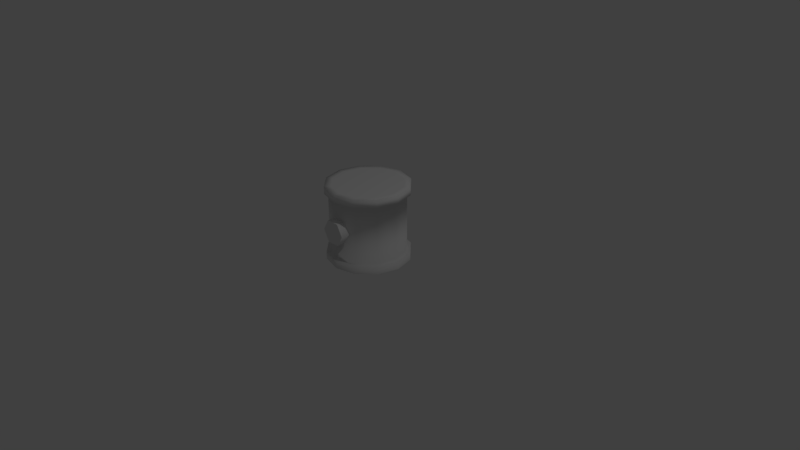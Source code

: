 # Source: tank.blend  (saved by Blender 2.79.0; exported with 4.5.12 LTS)
import bpy
from mathutils import Matrix  # noqa: F401  (used for matrix-valued properties, if any)

bpy.ops.wm.read_factory_settings(use_empty=True)
scene = bpy.context.scene
scene.name = 'Scene'

# ---- collections
col_collection_1 = bpy.data.collections.new('Collection 1'); scene.collection.children.link(col_collection_1)
col_collection_2 = bpy.data.collections.new('Collection 2'); scene.collection.children.link(col_collection_2)
col_collection_2.hide_render = True
col_collection_2.hide_viewport = True

# ---- materials (node trees are filled in below, after node groups)
mat_material_001 = bpy.data.materials.new('Material.001')
mat_material_001.alpha_threshold = 0.0
mat_material_001.use_transparent_shadow = False
mat_material_001.roughness = 0.5
mat_material_001.specular_intensity = 0.0

# ---- material node trees

# ---- world
world_world = bpy.data.worlds.new('World'); scene.world = world_world
world_world.color = (0.05088, 0.05088, 0.05088)
world_world.use_sun_shadow = False
world_world.sun_shadow_jitter_overblur = 0.0
world_world.cycles.sampling_method = 'MANUAL'

# ---- cameras
cam_camera = bpy.data.cameras.new('Camera')
cam_camera.clip_end = 100.0
cam_camera.lens = 35.0
cam_camera.sensor_width = 32.0
cam_camera.sensor_height = 18.0
cam_camera.ortho_scale = 7.314
cam_camera.dof.focus_distance = 0.0
cam_camera.dof.aperture_fstop = 128.0

# ---- lights
light_lamp = bpy.data.lights.new('Lamp', 'POINT')
light_lamp.transmission_factor = 0.0
light_lamp.cutoff_distance = 30.0
light_lamp.energy = 100.0
light_lamp.shadow_buffer_clip_start = 1.001
light_lamp.shadow_soft_size = 0.1
light_lamp.shadow_maximum_resolution = 0.006
light_lamp.use_absolute_resolution = True

# ---- meshes
me_cylinder = bpy.data.meshes.new('Cylinder')
me_cylinder.from_pydata([(-1.912e-08, 0.55, 0.0), (-1.738e-08, 0.5, 0.9), (0.275, 0.4763, 0.0), (0.25, 0.433, 0.9), (0.4763, 0.275, 0.0), (0.433, 0.25, 0.9), (0.55, -9.159e-08, 0.0), (0.5, -9.139e-08, 0.9), (0.4763, -0.275, 0.0), (0.433, -0.25, 0.9), (0.275, -0.4763, 0.0), (0.25, -0.433, 0.9), (6.392e-08, -0.55, 0.0), (5.811e-08, -0.5, 0.9), (-0.275, -0.4763, 0.0), (-0.25, -0.433, 0.9), (-0.4763, -0.275, 0.0), (-0.433, -0.25, 0.9), (-0.55, -3.233e-07, 0.0), (-0.5, -3.02e-07, 0.9), (-0.4763, 0.275, 0.0), (-0.433, 0.25, 0.9), (-0.275, 0.4763, 0.0), (-0.25, 0.433, 0.9), (-1.689e-08, 0.55, 0.9), (0.275, 0.4763, 0.9), (0.4763, 0.275, 0.9), (0.55, -8.663e-08, 0.9), (0.4763, -0.275, 0.9), (0.275, -0.4763, 0.9), (6.616e-08, -0.55, 0.9), (-0.275, -0.4763, 0.9), (-0.4763, -0.275, 0.9), (-0.55, -3.183e-07, 0.9), (-0.4763, 0.275, 0.9), (-0.275, 0.4763, 0.9), (-1.689e-08, 0.55, 1.0), (0.275, 0.4763, 1.0), (0.4763, 0.275, 1.0), (0.55, -8.663e-08, 1.0), (0.4763, -0.275, 1.0), (0.275, -0.4763, 1.0), (6.616e-08, -0.55, 1.0), (-0.275, -0.4763, 1.0), (-0.4763, -0.275, 1.0), (-0.55, -3.183e-07, 1.0), (-0.4763, 0.275, 1.0), (-0.275, 0.4763, 1.0), (0.08408, -0.4226, 0.3544), (-0.08408, -0.4226, 0.3544), (0.1682, -0.4226, 0.5), (0.08408, -0.4226, 0.6456), (0.08408, -0.581, 0.6456), (0.1682, -0.581, 0.5), (-0.08408, -0.4226, 0.6456), (-0.1682, -0.4226, 0.5), (-0.1682, -0.581, 0.5), (-0.08408, -0.581, 0.3544), (-0.04713, -0.581, 0.4184), (-0.09426, -0.581, 0.5), (-0.08408, -0.581, 0.6456), (0.08408, -0.581, 0.3544), (0.04713, -0.581, 0.5816), (0.09426, -0.581, 0.5), (-0.04713, -0.581, 0.5816), (0.04713, -0.581, 0.4184), (0.2332, 0.4039, 1.0), (-2.338e-08, 0.4664, 1.0), (0.4039, 0.2332, 1.0), (0.4664, -8.252e-08, 1.0), (0.4039, -0.2332, 1.0), (0.2332, -0.4039, 1.0), (4.705e-08, -0.4664, 1.0), (-0.2332, -0.4039, 1.0), (-0.4039, -0.2332, 1.0), (-0.4664, -2.79e-07, 1.0), (-0.4039, 0.2332, 1.0), (-0.2332, 0.4039, 1.0), (-1.912e-08, 0.55, 0.1), (0.275, 0.4763, 0.1), (0.4763, 0.275, 0.1), (0.55, -9.159e-08, 0.1), (0.4763, -0.275, 0.1), (0.275, -0.4763, 0.1), (6.392e-08, -0.55, 0.1), (-0.275, -0.4763, 0.1), (-0.4763, -0.275, 0.1), (-0.55, -3.233e-07, 0.1), (-0.4763, 0.275, 0.1), (-0.275, 0.4763, 0.1), (-1.738e-08, 0.5, 0.1), (0.25, 0.433, 0.1), (0.433, 0.25, 0.1), (0.5, -9.139e-08, 0.1), (0.433, -0.25, 0.1), (0.25, -0.433, 0.1), (5.811e-08, -0.5, 0.1), (-0.25, -0.433, 0.1), (-0.433, -0.25, 0.1), (-0.5, -3.02e-07, 0.1), (-0.433, 0.25, 0.1), (-0.25, 0.433, 0.1)], [], [(90, 1, 3, 91), (91, 3, 5, 92), (92, 5, 7, 93), (93, 7, 9, 94), (94, 9, 11, 95), (95, 11, 13, 96), (96, 13, 15, 97), (97, 15, 17, 98), (98, 17, 19, 99), (5, 3, 25, 26), (99, 19, 21, 100), (100, 21, 23, 101), (28, 27, 39, 40), (21, 19, 33, 34), (19, 17, 32, 33), (17, 15, 31, 32), (15, 13, 30, 31), (13, 11, 29, 30), (11, 9, 28, 29), (9, 7, 27, 28), (1, 23, 35, 24), (3, 1, 24, 25), (7, 5, 26, 27), (23, 21, 34, 35), (42, 41, 71, 72), (35, 34, 46, 47), (25, 24, 36, 37), (32, 31, 43, 44), (29, 28, 40, 41), (24, 35, 47, 36), (26, 25, 37, 38), (33, 32, 44, 45), (30, 29, 41, 42), (27, 26, 38, 39), (34, 33, 45, 46), (31, 30, 42, 43), (50, 51, 52, 53), (56, 57, 58, 59), (54, 55, 56, 60), (49, 48, 61, 57), (51, 54, 60, 52), (48, 50, 53, 61), (55, 49, 57, 56), (53, 52, 62, 63), (60, 56, 59, 64), (57, 61, 65, 58), (52, 60, 64, 62), (61, 53, 63, 65), (58, 65, 63, 62, 64, 59), (66, 67, 77, 76, 75, 74, 73, 72, 71, 70, 69, 68), (39, 38, 68, 69), (46, 45, 75, 76), (43, 42, 72, 73), (40, 39, 69, 70), (47, 46, 76, 77), (37, 36, 67, 66), (44, 43, 73, 74), (41, 40, 70, 71), (36, 47, 77, 67), (38, 37, 66, 68), (45, 44, 74, 75), (22, 89, 78, 0), (20, 88, 89, 22), (18, 87, 88, 20), (16, 86, 87, 18), (14, 85, 86, 16), (12, 84, 85, 14), (10, 83, 84, 12), (8, 82, 83, 10), (6, 81, 82, 8), (4, 80, 81, 6), (2, 79, 80, 4), (0, 78, 79, 2), (89, 101, 90, 78), (88, 100, 101, 89), (87, 99, 100, 88), (86, 98, 99, 87), (85, 97, 98, 86), (84, 96, 97, 85), (83, 95, 96, 84), (82, 94, 95, 83), (81, 93, 94, 82), (80, 92, 93, 81), (79, 91, 92, 80), (78, 90, 91, 79), (101, 23, 1, 90)])
me_cylinder.polygons.foreach_set('use_smooth', [True] * 86)
_k = set([(48, 49), (48, 50), (49, 55), (50, 51), (51, 54), (52, 53), (52, 60), (53, 61), (54, 55), (56, 57), (56, 60), (57, 61), (58, 59), (58, 65), (59, 64), (62, 63), (62, 64), (63, 65)])
me_cylinder.attributes.new('sharp_edge', 'BOOLEAN', 'EDGE').data.foreach_set('value', [ (min(e.vertices), max(e.vertices)) in _k for e in me_cylinder.edges])
_uv = me_cylinder.uv_layers.new(name='UVMap')
_uv.uv.foreach_set('vector', [0.1963, 0.08603, 0.8981, 0.08603, 0.8981, 0.1671, 0.1963, 0.1671, 0.1963, 0.1671, 0.8981, 0.1671, 0.8981, 0.2481, 0.1963, 0.2481, 0.1963, 0.2481, 0.8981, 0.2481, 0.8981, 0.3292, 0.1963, 0.3292, 0.1963, 0.3292, 0.8981, 0.3292, 0.8981, 0.4102, 0.1963, 0.4102, 0.1963, 0.4102, 0.8981, 0.4102, 0.8981, 0.4913, 0.1963, 0.4913, 0.197, 0.004961, 0.8987, 0.004985, 0.8987, 0.08603, 0.1969, 0.08601, 0.1969, 0.08601, 0.8987, 0.08603, 0.8987, 0.1671, 0.1969, 0.1671, 0.1969, 0.1671, 0.8987, 0.1671, 0.8986, 0.2481, 0.1969, 0.2481, 0.1969, 0.2481, 0.8986, 0.2481, 0.8986, 0.3292, 0.1968, 0.3291, 0.03166, 0.2015, 0.03166, 0.2015, 0.04473, 0.2015, 0.04473, 0.2015, 0.1968, 0.3291, 0.8986, 0.3292, 0.8986, 0.4102, 0.1968, 0.4102, 0.1968, 0.4102, 0.8986, 0.4102, 0.8986, 0.4913, 0.1968, 0.4912, 0.9271, 0.3333, 0.9271, 0.1682, 1.001, 0.1682, 1.001, 0.3333, 0.03166, 0.4189, 0.03166, 0.3362, 0.04473, 0.3362, 0.04473, 0.4189, 0.03166, 0.3362, 0.03166, 0.2015, 0.04473, 0.2015, 0.04473, 0.3362, 0.03166, 0.2015, 0.03166, 0.2015, 0.04473, 0.2015, 0.04473, 0.2015, 0.03166, 0.2015, 0.03166, 0.07858, 0.04473, 0.07858, 0.04473, 0.2015, 0.03166, 0.07858, 0.03166, 0.003871, 0.04473, 0.003871, 0.04473, 0.07858, 0.03166, 0.4939, 0.03166, 0.4189, 0.04473, 0.4189, 0.04473, 0.4939, 0.03166, 0.4189, 0.03166, 0.3362, 0.04473, 0.3362, 0.04473, 0.4189, 0.03166, 0.07858, 0.03166, 0.003871, 0.04473, 0.003871, 0.04473, 0.07858, 0.03166, 0.2015, 0.03166, 0.07858, 0.04473, 0.07858, 0.04473, 0.2015, 0.03166, 0.3362, 0.03166, 0.2015, 0.04473, 0.2015, 0.04473, 0.3362, 0.03166, 0.4939, 0.03166, 0.4189, 0.04473, 0.4189, 0.04473, 0.4939, 0.0757, 0.07858, 0.0757, 0.003871, 0.0757, 0.003871, 0.0757, 0.07858, 0.9271, 0.001498, 0.9271, 0.1657, 1.001, 0.1657, 1.001, 0.001498, 0.9271, 0.3324, 0.9271, 0.1664, 1.001, 0.1664, 1.001, 0.3324, 0.9271, 0.4984, 0.9271, 0.3331, 1.001, 0.3331, 1.001, 0.4984, 0.9271, 0.4971, 0.9271, 0.3333, 1.001, 0.3333, 1.001, 0.4971, 0.9271, 0.1664, 0.9271, 0.0003352, 1.001, 0.0003352, 1.001, 0.1664, 0.9271, 0.4984, 0.9271, 0.3324, 1.001, 0.3324, 1.001, 0.4984, 0.9271, 0.3311, 0.9271, 0.4964, 1.001, 0.4964, 1.001, 0.3311, 0.9271, 0.1666, 0.9271, 0.00122, 1.001, 0.00122, 1.001, 0.1666, 0.9271, 0.1682, 0.9271, 0.003103, 1.001, 0.003103, 1.001, 0.1682, 0.9271, 0.1657, 0.9271, 0.3311, 1.001, 0.3311, 1.001, 0.1657, 0.9271, 0.3331, 0.9271, 0.1666, 1.001, 0.1666, 1.001, 0.3331, 0.8315, 0.899, 0.9101, 0.899, 0.9101, 0.9994, 0.8315, 0.9994, 0.5928, 0.6882, 0.6761, 0.5439, 0.7127, 0.6073, 0.666, 0.6882, 0.5173, 0.899, 0.5959, 0.899, 0.5959, 0.9994, 0.5173, 0.9994, 0.6744, 0.899, 0.753, 0.899, 0.753, 0.9994, 0.6744, 0.9994, 0.9101, 0.899, 0.9886, 0.899, 0.9886, 0.9994, 0.9101, 0.9994, 0.753, 0.899, 0.8315, 0.899, 0.8315, 0.9994, 0.753, 0.9994, 0.5959, 0.899, 0.6744, 0.899, 0.6744, 0.9994, 0.5959, 0.9994, 0.9261, 0.6882, 0.8428, 0.8325, 0.8061, 0.7691, 0.8528, 0.6882, 0.6761, 0.8325, 0.5928, 0.6882, 0.666, 0.6882, 0.7127, 0.7691, 0.6761, 0.5439, 0.8428, 0.5439, 0.8061, 0.6073, 0.7127, 0.6073, 0.8428, 0.8325, 0.6761, 0.8325, 0.7127, 0.7691, 0.8061, 0.7691, 0.8428, 0.5439, 0.9261, 0.6882, 0.8528, 0.6882, 0.8061, 0.6073, 0.2436, 0.6121, 0.3758, 0.6121, 0.4419, 0.7266, 0.3758, 0.8411, 0.2436, 0.8411, 0.1775, 0.7266, 0.503, 0.4218, 0.425, 0.3768, 0.38, 0.2989, 0.38, 0.2089, 0.425, 0.1309, 0.503, 0.08593, 0.593, 0.08593, 0.6709, 0.1309, 0.7159, 0.2089, 0.7159, 0.2989, 0.6709, 0.3768, 0.593, 0.4218, 0.0757, 0.3362, 0.0757, 0.2015, 0.0757, 0.2015, 0.0757, 0.3362, 0.0757, 0.4189, 0.0757, 0.3362, 0.0757, 0.3362, 0.0757, 0.4189, 0.0757, 0.2015, 0.0757, 0.07858, 0.0757, 0.07858, 0.0757, 0.2015, 0.0757, 0.4189, 0.0757, 0.3362, 0.0757, 0.3362, 0.0757, 0.4189, 0.0757, 0.4939, 0.0757, 0.4189, 0.0757, 0.4189, 0.0757, 0.4939, 0.0757, 0.2015, 0.0757, 0.07858, 0.0757, 0.07858, 0.0757, 0.2015, 0.0757, 0.2015, 0.0757, 0.2015, 0.0757, 0.2015, 0.0757, 0.2015, 0.0757, 0.4939, 0.0757, 0.4189, 0.0757, 0.4189, 0.0757, 0.4939, 0.0757, 0.07858, 0.0757, 0.003871, 0.0757, 0.003871, 0.0757, 0.07858, 0.0757, 0.2015, 0.0757, 0.2015, 0.0757, 0.2015, 0.0757, 0.2015, 0.0757, 0.3362, 0.0757, 0.2015, 0.0757, 0.2015, 0.0757, 0.3362, 0.9271, 0.0003352, 1.001, 0.0003352, 1.001, 0.1664, 0.9271, 0.1664, 0.9271, 0.1657, 1.001, 0.1657, 1.001, 0.001498, 0.9271, 0.001498, 0.9271, 0.3311, 1.001, 0.3311, 1.001, 0.1657, 0.9271, 0.1657, 0.9271, 0.4964, 1.001, 0.4964, 1.001, 0.3311, 0.9271, 0.3311, 0.9271, 0.3331, 1.001, 0.3331, 1.001, 0.4984, 0.9271, 0.4984, 0.9271, 0.1666, 1.001, 0.1666, 1.001, 0.3331, 0.9271, 0.3331, 0.9271, 0.001221, 1.001, 0.00122, 1.001, 0.1666, 0.9271, 0.1666, 0.9271, 0.3333, 1.001, 0.3333, 1.001, 0.4971, 0.9271, 0.4971, 0.9271, 0.1682, 1.001, 0.1682, 1.001, 0.3333, 0.9271, 0.3333, 0.9271, 0.003103, 1.001, 0.003103, 1.001, 0.1682, 0.9271, 0.1682, 0.9271, 0.3324, 1.001, 0.3324, 1.001, 0.4984, 0.9271, 0.4984, 0.9271, 0.1664, 1.001, 0.1664, 1.001, 0.3324, 0.9271, 0.3324, 0.4951, 0.004985, 0.7384, 0.004985, 0.7384, 0.08603, 0.4951, 0.08603, 0.4956, 0.4102, 0.7389, 0.4102, 0.7389, 0.4912, 0.4956, 0.4912, 0.4956, 0.3291, 0.739, 0.3291, 0.7389, 0.4102, 0.4956, 0.4102, 0.4957, 0.2481, 0.739, 0.2481, 0.739, 0.3291, 0.4956, 0.3291, 0.4957, 0.167, 0.739, 0.1671, 0.739, 0.2481, 0.4957, 0.2481, 0.4957, 0.08598, 0.739, 0.08601, 0.739, 0.1671, 0.4957, 0.167, 0.4957, 0.004936, 0.7391, 0.004961, 0.739, 0.08601, 0.4957, 0.08598, 0.4951, 0.4102, 0.7384, 0.4102, 0.7384, 0.4913, 0.4951, 0.4913, 0.4951, 0.3292, 0.7384, 0.3292, 0.7384, 0.4102, 0.4951, 0.4102, 0.4951, 0.2481, 0.7384, 0.2481, 0.7384, 0.3292, 0.4951, 0.3292, 0.4951, 0.1671, 0.7384, 0.1671, 0.7384, 0.2481, 0.4951, 0.2481, 0.4951, 0.08603, 0.7384, 0.08603, 0.7384, 0.1671, 0.4951, 0.1671, 0.1963, 0.004985, 0.8981, 0.004985, 0.8981, 0.08603, 0.1963, 0.08603])
_ca = me_cylinder.color_attributes.new('Col', 'BYTE_COLOR', 'CORNER')
_ca.data.foreach_set('color', [0.0, 0.0, 0.0, 1.0, 1.0, 1.0, 1.0, 1.0, 1.0, 1.0, 1.0, 1.0, 0.0, 0.0, 0.0, 1.0, 0.0, 0.0, 0.0, 1.0, 1.0, 1.0, 1.0, 1.0, 1.0, 1.0, 1.0, 1.0, 0.0, 0.0, 0.0, 1.0, 0.0, 0.0, 0.0, 1.0, 1.0, 1.0, 1.0, 1.0, 1.0, 1.0, 1.0, 1.0, 0.0, 0.0, 0.0, 1.0, 0.0, 0.0, 0.0, 1.0, 1.0, 1.0, 1.0, 1.0, 1.0, 1.0, 1.0, 1.0, 0.0, 0.0, 0.0, 1.0, 0.0, 0.0, 0.0, 1.0, 1.0, 1.0, 1.0, 1.0, 1.0, 1.0, 1.0, 1.0, 0.0003035, 0.0003035, 0.0003035, 1.0, 0.0003035, 0.0003035, 0.0003035, 1.0, 1.0, 1.0, 1.0, 1.0, 1.0, 1.0, 1.0, 1.0, 0.0, 0.0, 0.0, 1.0, 0.0, 0.0, 0.0, 1.0, 1.0, 1.0, 1.0, 1.0, 1.0, 1.0, 1.0, 1.0, 0.0, 0.0, 0.0, 1.0, 0.0, 0.0, 0.0, 1.0, 1.0, 1.0, 1.0, 1.0, 1.0, 1.0, 1.0, 1.0, 0.0, 0.0, 0.0, 1.0, 0.0, 0.0, 0.0, 1.0, 1.0, 1.0, 1.0, 1.0, 1.0, 1.0, 1.0, 1.0, 0.0, 0.0, 0.0, 1.0, 1.0, 1.0, 1.0, 1.0, 1.0, 1.0, 1.0, 1.0, 1.0, 1.0, 1.0, 1.0, 1.0, 1.0, 1.0, 1.0, 0.0, 0.0, 0.0, 1.0, 1.0, 1.0, 1.0, 1.0, 1.0, 1.0, 1.0, 1.0, 0.0, 0.0, 0.0, 1.0, 0.0, 0.0, 0.0, 1.0, 1.0, 1.0, 1.0, 1.0, 1.0, 1.0, 1.0, 1.0, 0.0, 0.0, 0.0, 1.0, 1.0, 1.0, 1.0, 1.0, 1.0, 1.0, 1.0, 1.0, 1.0, 1.0, 1.0, 1.0, 1.0, 1.0, 1.0, 1.0, 1.0, 1.0, 1.0, 1.0, 1.0, 1.0, 1.0, 1.0, 1.0, 1.0, 1.0, 1.0, 1.0, 1.0, 1.0, 1.0, 1.0, 1.0, 1.0, 1.0, 1.0, 1.0, 1.0, 1.0, 1.0, 1.0, 1.0, 1.0, 1.0, 1.0, 1.0, 1.0, 1.0, 1.0, 1.0, 1.0, 1.0, 1.0, 1.0, 1.0, 1.0, 1.0, 1.0, 1.0, 1.0, 1.0, 1.0, 1.0, 1.0, 1.0, 1.0, 1.0, 1.0, 1.0, 1.0, 1.0, 1.0, 1.0, 1.0, 1.0, 1.0, 1.0, 1.0, 1.0, 1.0, 1.0, 1.0, 1.0, 1.0, 1.0, 1.0, 1.0, 1.0, 1.0, 1.0, 1.0, 1.0, 1.0, 1.0, 1.0, 1.0, 1.0, 1.0, 1.0, 1.0, 1.0, 1.0, 1.0, 1.0, 1.0, 1.0, 1.0, 1.0, 1.0, 1.0, 1.0, 1.0, 1.0, 1.0, 1.0, 1.0, 1.0, 1.0, 1.0, 1.0, 1.0, 1.0, 1.0, 1.0, 1.0, 1.0, 1.0, 1.0, 1.0, 1.0, 1.0, 1.0, 1.0, 1.0, 1.0, 1.0, 1.0, 1.0, 1.0, 1.0, 1.0, 1.0, 1.0, 1.0, 1.0, 1.0, 1.0, 1.0, 1.0, 1.0, 1.0, 1.0, 1.0, 1.0, 1.0, 1.0, 1.0, 1.0, 1.0, 1.0, 1.0, 1.0, 1.0, 1.0, 1.0, 1.0, 1.0, 1.0, 1.0, 1.0, 1.0, 1.0, 1.0, 1.0, 1.0, 1.0, 1.0, 1.0, 1.0, 1.0, 1.0, 1.0, 1.0, 1.0, 1.0, 1.0, 1.0, 1.0, 1.0, 1.0, 1.0, 1.0, 1.0, 1.0, 1.0, 1.0, 1.0, 1.0, 1.0, 1.0, 1.0, 1.0, 1.0, 1.0, 1.0, 1.0, 1.0, 1.0, 1.0, 1.0, 1.0, 1.0, 1.0, 1.0, 1.0, 1.0, 1.0, 1.0, 1.0, 1.0, 1.0, 1.0, 1.0, 1.0, 1.0, 1.0, 1.0, 1.0, 1.0, 1.0, 1.0, 1.0, 1.0, 1.0, 1.0, 1.0, 1.0, 1.0, 1.0, 1.0, 1.0, 1.0, 1.0, 1.0, 1.0, 1.0, 1.0, 1.0, 1.0, 1.0, 1.0, 1.0, 1.0, 1.0, 1.0, 1.0, 1.0, 1.0, 1.0, 1.0, 1.0, 1.0, 1.0, 1.0, 1.0, 1.0, 1.0, 1.0, 1.0, 1.0, 1.0, 1.0, 1.0, 1.0, 1.0, 1.0, 1.0, 1.0, 1.0, 1.0, 1.0, 1.0, 1.0, 1.0, 1.0, 1.0, 1.0, 1.0, 1.0, 1.0, 1.0, 1.0, 1.0, 1.0, 1.0, 1.0, 1.0, 1.0, 1.0, 1.0, 1.0, 1.0, 1.0, 1.0, 1.0, 1.0, 1.0, 1.0, 1.0, 1.0, 1.0, 1.0, 1.0, 1.0, 1.0, 1.0, 1.0, 1.0, 1.0, 1.0, 1.0, 1.0, 1.0, 1.0, 1.0, 1.0, 1.0, 1.0, 1.0, 1.0, 1.0, 1.0, 1.0, 1.0, 1.0, 1.0, 1.0, 1.0, 1.0, 1.0, 1.0, 1.0, 1.0, 1.0, 1.0, 1.0, 1.0, 1.0, 1.0, 1.0, 1.0, 1.0, 1.0, 1.0, 1.0, 1.0, 1.0, 1.0, 1.0, 1.0, 1.0, 1.0, 1.0, 1.0, 1.0, 1.0, 1.0, 1.0, 1.0, 1.0, 1.0, 1.0, 1.0, 1.0, 1.0, 1.0, 1.0, 1.0, 1.0, 1.0, 1.0, 1.0, 1.0, 0.0, 0.0, 0.0, 1.0, 0.0, 0.0, 0.0, 1.0, 1.0, 1.0, 1.0, 1.0, 1.0, 1.0, 1.0, 1.0, 1.0, 1.0, 1.0, 1.0, 1.0, 1.0, 1.0, 1.0, 0.0, 0.0, 0.0, 1.0, 0.0, 0.0, 0.0, 1.0, 0.0, 0.0, 0.0, 1.0, 0.0999, 0.0999, 0.0999, 1.0, 1.0, 1.0, 1.0, 1.0, 1.0, 1.0, 1.0, 1.0, 0.0, 0.0, 0.0, 1.0, 0.0003035, 0.0003035, 0.0003035, 1.0, 1.0, 1.0, 1.0, 1.0, 1.0, 1.0, 1.0, 1.0, 0.0, 0.0, 0.0, 1.0, 0.0, 0.0, 0.0, 1.0, 1.0, 1.0, 1.0, 1.0, 1.0, 1.0, 1.0, 1.0, 0.0, 0.0, 0.0, 1.0, 0.0, 0.0, 0.0, 1.0, 1.0, 1.0, 1.0, 1.0, 1.0, 1.0, 1.0, 1.0, 0.0, 0.0, 0.0, 1.0, 0.0, 0.0, 0.0, 1.0, 1.0, 1.0, 1.0, 1.0, 1.0, 1.0, 1.0, 1.0, 1.0, 1.0, 1.0, 1.0, 1.0, 1.0, 1.0, 1.0, 0.0, 0.0, 0.0, 1.0, 0.0, 0.0, 0.0, 1.0, 1.0, 1.0, 1.0, 1.0, 1.0, 1.0, 1.0, 1.0, 0.0, 0.0, 0.0, 1.0, 0.0, 0.0, 0.0, 1.0, 1.0, 1.0, 1.0, 1.0, 1.0, 1.0, 1.0, 1.0, 0.0, 0.0, 0.0, 1.0, 0.0, 0.0, 0.0, 1.0, 1.0, 1.0, 1.0, 1.0, 1.0, 1.0, 1.0, 1.0, 0.0, 0.0, 0.0, 1.0, 0.0, 0.0, 0.0, 1.0, 1.0, 1.0, 1.0, 1.0, 1.0, 1.0, 1.0, 1.0, 0.0, 0.0, 0.0, 1.0, 0.0, 0.0, 0.0, 1.0, 1.0, 1.0, 1.0, 1.0, 1.0, 1.0, 1.0, 1.0, 1.0, 1.0, 1.0, 1.0, 1.0, 1.0, 1.0, 1.0, 1.0, 1.0, 1.0, 1.0, 1.0, 1.0, 1.0, 1.0, 1.0, 1.0, 1.0, 1.0, 1.0, 1.0, 1.0, 1.0, 1.0, 1.0, 1.0, 1.0, 1.0, 1.0, 1.0, 1.0, 1.0, 1.0, 1.0, 1.0, 1.0, 1.0, 1.0, 1.0, 1.0, 1.0, 1.0, 1.0, 1.0, 1.0, 1.0, 1.0, 1.0, 1.0, 1.0, 1.0, 1.0, 1.0, 1.0, 1.0, 1.0, 1.0, 1.0, 1.0, 1.0, 1.0, 1.0, 1.0, 1.0, 1.0, 1.0, 1.0, 1.0, 1.0, 1.0, 1.0, 1.0, 1.0, 1.0, 1.0, 1.0, 1.0, 1.0, 1.0, 1.0, 1.0, 1.0, 1.0, 1.0, 1.0, 1.0, 1.0, 1.0, 1.0, 1.0, 1.0, 1.0, 1.0, 1.0, 1.0, 1.0, 1.0, 1.0, 1.0, 1.0, 1.0, 1.0, 1.0, 1.0, 1.0, 1.0, 1.0, 1.0, 1.0, 1.0, 1.0, 1.0, 1.0, 1.0, 1.0, 1.0, 1.0, 1.0, 1.0, 1.0, 1.0, 1.0, 1.0, 1.0, 1.0, 1.0, 1.0, 1.0, 1.0, 1.0, 1.0, 1.0, 1.0, 1.0, 1.0, 1.0, 1.0, 1.0, 1.0, 1.0, 1.0, 1.0, 1.0, 1.0, 1.0, 1.0, 1.0, 1.0, 1.0, 1.0, 1.0, 1.0, 1.0, 1.0, 1.0, 1.0, 1.0, 1.0, 1.0, 1.0, 1.0, 1.0, 1.0, 1.0, 1.0, 1.0, 1.0, 1.0, 1.0, 1.0, 1.0, 1.0, 1.0, 1.0, 1.0, 1.0, 1.0, 1.0, 1.0, 1.0, 1.0, 1.0, 1.0, 1.0, 1.0, 1.0, 1.0, 1.0, 1.0, 1.0, 1.0, 1.0, 1.0, 1.0, 1.0, 1.0, 1.0, 1.0, 1.0, 1.0, 1.0, 1.0, 1.0, 1.0, 1.0, 1.0, 1.0, 1.0, 1.0, 1.0, 1.0, 1.0, 1.0, 1.0, 1.0, 1.0, 1.0, 1.0, 1.0, 1.0, 1.0, 1.0, 1.0, 1.0, 1.0, 1.0, 1.0, 1.0, 1.0, 1.0, 1.0, 1.0, 1.0, 1.0, 1.0, 1.0, 1.0, 1.0, 1.0, 0.855, 0.855, 0.855, 1.0, 1.0, 1.0, 1.0, 1.0, 1.0, 1.0, 1.0, 1.0, 1.0, 1.0, 1.0, 1.0, 1.0, 1.0, 1.0, 1.0, 1.0, 1.0, 1.0, 1.0, 1.0, 1.0, 1.0, 1.0, 0.855, 0.855, 0.855, 1.0, 1.0, 1.0, 1.0, 1.0, 1.0, 1.0, 1.0, 1.0, 1.0, 1.0, 1.0, 1.0, 1.0, 1.0, 1.0, 1.0, 1.0, 1.0, 1.0, 1.0, 1.0, 1.0, 1.0, 1.0, 1.0, 1.0, 1.0, 1.0, 1.0, 1.0, 1.0, 1.0, 1.0, 1.0, 1.0, 1.0, 1.0, 1.0, 1.0, 1.0, 1.0, 1.0, 1.0, 1.0, 1.0, 1.0, 1.0, 1.0, 1.0, 1.0, 1.0, 1.0, 1.0, 1.0, 1.0, 1.0, 1.0, 1.0, 1.0, 1.0, 1.0, 1.0, 1.0, 1.0, 1.0, 1.0, 1.0, 1.0, 1.0, 1.0, 1.0, 1.0, 1.0, 1.0, 1.0, 1.0, 1.0, 1.0, 1.0, 1.0, 1.0, 1.0, 1.0, 1.0, 1.0, 1.0, 1.0, 1.0, 1.0, 1.0, 1.0, 1.0, 1.0, 1.0, 1.0, 1.0, 0.9911, 0.9911, 0.9911, 1.0, 1.0, 1.0, 1.0, 1.0, 1.0, 1.0, 1.0, 1.0, 1.0, 1.0, 1.0, 1.0, 1.0, 1.0, 1.0, 1.0, 1.0, 1.0, 1.0, 1.0, 1.0, 1.0, 1.0, 1.0, 0.9911, 0.9911, 0.9911, 1.0, 1.0, 1.0, 1.0, 1.0, 1.0, 1.0, 1.0, 1.0, 1.0, 1.0, 1.0, 1.0, 1.0, 1.0, 1.0, 1.0, 1.0, 1.0, 1.0, 1.0, 1.0, 1.0, 1.0, 1.0, 1.0, 1.0, 1.0, 1.0, 1.0, 1.0, 1.0, 1.0, 1.0, 1.0, 1.0, 1.0, 0.0, 0.0, 0.0, 1.0, 0.0, 0.0, 0.0, 1.0, 1.0, 1.0, 1.0, 1.0, 1.0, 1.0, 1.0, 1.0, 0.0, 0.0, 0.0, 1.0, 0.0, 0.0, 0.0, 1.0, 1.0, 1.0, 1.0, 1.0, 1.0, 1.0, 1.0, 1.0, 0.0003035, 0.0003035, 0.0003035, 1.0, 0.0, 0.0, 0.0, 1.0, 1.0, 1.0, 1.0, 1.0, 1.0, 1.0, 1.0, 1.0, 0.0, 0.0, 0.0, 1.0, 0.0003035, 0.0003035, 0.0003035, 1.0, 1.0, 1.0, 1.0, 1.0, 1.0, 1.0, 1.0, 1.0, 0.0, 0.0, 0.0, 1.0, 0.0, 0.0, 0.0, 1.0, 1.0, 1.0, 1.0, 1.0, 1.0, 1.0, 1.0, 1.0, 0.0, 0.0, 0.0, 1.0, 0.0, 0.0, 0.0, 1.0, 1.0, 1.0, 1.0, 1.0, 1.0, 1.0, 1.0, 1.0, 0.0, 0.0, 0.0, 1.0, 0.0, 0.0, 0.0, 1.0, 1.0, 1.0, 1.0, 1.0, 1.0, 1.0, 1.0, 1.0, 0.0, 0.0, 0.0, 1.0, 0.0, 0.0, 0.0, 1.0, 1.0, 1.0, 1.0, 1.0, 1.0, 1.0, 1.0, 1.0, 0.0, 0.0, 0.0, 1.0, 0.0, 0.0, 0.0, 1.0, 1.0, 1.0, 1.0, 1.0, 1.0, 1.0, 1.0, 1.0, 0.0, 0.0, 0.0, 1.0, 0.0, 0.0, 0.0, 1.0, 1.0, 1.0, 1.0, 1.0, 1.0, 1.0, 1.0, 1.0, 0.0, 0.0, 0.0, 1.0, 0.0, 0.0, 0.0, 1.0, 1.0, 1.0, 1.0, 1.0, 1.0, 1.0, 1.0, 1.0, 0.0, 0.0, 0.0, 1.0, 0.0, 0.0, 0.0, 1.0, 1.0, 1.0, 1.0, 1.0, 0.0, 0.0, 0.0, 1.0, 1.0, 1.0, 1.0, 1.0, 1.0, 1.0, 1.0, 1.0, 0.0, 0.0, 0.0, 1.0])
me_cylinder.materials.append(mat_material_001)
me_cylinder.use_remesh_preserve_volume = False
me_cylinder.use_remesh_preserve_attributes = False
me_cylinder.use_mirror_vertex_groups = False
me_cylinder.use_paint_bone_selection = False
me_cylinder.use_paint_mask = True
me_cylinder.update()
me_cylinder.normals_split_custom_set([tuple(v) for v in zip(*[iter([-6.263e-08, 0.6377, 0.7703, -8.768e-08, 0.6377, -0.7703, 0.3189, 0.5523, -0.7703, 0.3189, 0.5523, 0.7703, 0.3189, 0.5523, 0.7703, 0.3189, 0.5523, -0.7703, 0.5523, 0.3189, -0.7703, 0.5523, 0.3189, 0.7703, 0.5523, 0.3189, 0.7703, 0.5523, 0.3189, -0.7703, 0.6377, -5.01e-08, -0.7703, 0.6377, -5.01e-08, 0.7703, 0.6377, -5.01e-08, 0.7703, 0.6377, -5.01e-08, -0.7703, 0.5523, -0.3189, -0.7703, 0.5523, -0.3189, 0.7703, 0.5523, -0.3189, 0.7703, 0.5523, -0.3189, -0.7703, 0.3189, -0.5523, -0.7703, 0.3189, -0.5523, 0.7703, 0.3189, -0.5523, 0.7703, 0.3189, -0.5523, -0.7703, 6.889e-08, -0.6377, -0.7703, 5.523e-08, -0.6377, 0.7703, 5.523e-08, -0.6377, 0.7703, 6.889e-08, -0.6377, -0.7703, -0.3189, -0.5523, -0.7703, -0.3189, -0.5523, 0.7703, -0.3189, -0.5523, 0.7703, -0.3189, -0.5523, -0.7703, -0.5523, -0.3189, -0.7703, -0.5523, -0.3189, 0.7703, -0.5523, -0.3189, 0.7703, -0.5523, -0.3189, -0.7703, -0.6377, -2.818e-07, -0.7703, -0.6377, -2.818e-07, 0.7703, 0.5523, 0.3189, -0.7703, 0.3189, 0.5523, -0.7703, 0.3786, 0.6557, -0.6532, 0.6557, 0.3786, -0.6532, -0.6377, -2.818e-07, 0.7703, -0.6377, -2.818e-07, -0.7703, -0.5523, 0.3189, -0.7703, -0.5523, 0.3189, 0.7703, -0.5523, 0.3189, 0.7703, -0.5523, 0.3189, -0.7703, -0.3189, 0.5523, -0.7703, -0.3189, 0.5523, 0.7703, 0.6557, -0.3786, -0.6532, 0.7572, -4.462e-08, -0.6532, 0.7572, -4.462e-08, 0.6532, 0.6557, -0.3786, 0.6532, -0.5523, 0.3189, -0.7703, -0.6377, -2.818e-07, -0.7703, -0.7572, -2.826e-07, -0.6532, -0.6557, 0.3786, -0.6532, -0.6377, -2.818e-07, -0.7703, -0.5523, -0.3189, -0.7703, -0.6557, -0.3786, -0.6532, -0.7572, -2.826e-07, -0.6532, -0.5523, -0.3189, -0.7703, -0.3189, -0.5523, -0.7703, -0.3786, -0.6557, -0.6532, -0.6557, -0.3786, -0.6532, -0.3189, -0.5523, -0.7703, 6.889e-08, -0.6377, -0.7703, 9.667e-08, -0.7572, -0.6532, -0.3786, -0.6557, -0.6532, 6.889e-08, -0.6377, -0.7703, 0.3189, -0.5523, -0.7703, 0.3786, -0.6557, -0.6532, 9.667e-08, -0.7572, -0.6532, 0.3189, -0.5523, -0.7703, 0.5523, -0.3189, -0.7703, 0.6557, -0.3786, -0.6532, 0.3786, -0.6557, -0.6532, 0.5523, -0.3189, -0.7703, 0.6377, -5.01e-08, -0.7703, 0.7572, -4.462e-08, -0.6532, 0.6557, -0.3786, -0.6532, -8.768e-08, 0.6377, -0.7703, -0.3189, 0.5523, -0.7703, -0.3786, 0.6557, -0.6532, -9.667e-08, 0.7572, -0.6532, 0.3189, 0.5523, -0.7703, -8.768e-08, 0.6377, -0.7703, -9.667e-08, 0.7572, -0.6532, 0.3786, 0.6557, -0.6532, 0.6377, -5.01e-08, -0.7703, 0.5523, 0.3189, -0.7703, 0.6557, 0.3786, -0.6532, 0.7572, -4.462e-08, -0.6532, -0.3189, 0.5523, -0.7703, -0.5523, 0.3189, -0.7703, -0.6557, 0.3786, -0.6532, -0.3786, 0.6557, -0.6532, 9.667e-08, -0.7572, 0.6532, 0.3786, -0.6557, 0.6532, 5.707e-08, 0.0, 1.0, 5.707e-08, 0.0, 1.0, -0.3786, 0.6557, -0.6532, -0.6557, 0.3786, -0.6532, -0.6557, 0.3786, 0.6532, -0.3786, 0.6557, 0.6532, 0.3786, 0.6557, -0.6532, -9.667e-08, 0.7572, -0.6532, -9.667e-08, 0.7572, 0.6532, 0.3786, 0.6557, 0.6532, -0.6557, -0.3786, -0.6532, -0.3786, -0.6557, -0.6532, -0.3786, -0.6557, 0.6532, -0.6557, -0.3786, 0.6532, 0.3786, -0.6557, -0.6532, 0.6557, -0.3786, -0.6532, 0.6557, -0.3786, 0.6532, 0.3786, -0.6557, 0.6532, -9.667e-08, 0.7572, -0.6532, -0.3786, 0.6557, -0.6532, -0.3786, 0.6557, 0.6532, -9.667e-08, 0.7572, 0.6532, 0.6557, 0.3786, -0.6532, 0.3786, 0.6557, -0.6532, 0.3786, 0.6557, 0.6532, 0.6557, 0.3786, 0.6532, -0.7572, -2.826e-07, -0.6532, -0.6557, -0.3786, -0.6532, -0.6557, -0.3786, 0.6532, -0.7572, -2.826e-07, 0.6532, 9.667e-08, -0.7572, -0.6532, 0.3786, -0.6557, -0.6532, 0.3786, -0.6557, 0.6532, 9.667e-08, -0.7572, 0.6532, 0.7572, -4.462e-08, -0.6532, 0.6557, 0.3786, -0.6532, 0.6557, 0.3786, 0.6532, 0.7572, -4.462e-08, 0.6532, -0.6557, 0.3786, -0.6532, -0.7572, -2.826e-07, -0.6532, -0.7572, -2.826e-07, 0.6532, -0.6557, 0.3786, 0.6532, -0.3786, -0.6557, -0.6532, 9.667e-08, -0.7572, -0.6532, 9.667e-08, -0.7572, 0.6532, -0.3786, -0.6557, 0.6532, 1.0, -8.074e-08, 0.0, 0.5, -4.037e-08, 0.866, 0.5, -4.037e-08, 0.866, 1.0, -8.074e-08, 0.0, 0.0, -1.0, 1.109e-07, 0.0, -1.0, -2.218e-07, 0.0, -1.0, -2.218e-07, 0.0, -1.0, 1.109e-07, -0.5, 4.037e-08, 0.866, -1.0, 8.074e-08, 0.0, -1.0, 8.074e-08, 0.0, -0.5, 4.037e-08, 0.866, -0.5, 4.037e-08, -0.866, 0.5, -4.037e-08, -0.866, 0.5, -4.037e-08, -0.866, -0.5, 4.037e-08, -0.866, 0.5, -4.037e-08, 0.866, -0.5, 4.037e-08, 0.866, -0.5, 4.037e-08, 0.866, 0.5, -4.037e-08, 0.866, 0.5, -4.037e-08, -0.866, 1.0, -8.074e-08, 0.0, 1.0, -8.074e-08, 0.0, 0.5, -4.037e-08, -0.866, -1.0, 8.074e-08, 0.0, -0.5, 4.037e-08, -0.866, -0.5, 4.037e-08, -0.866, -1.0, 8.074e-08, 0.0, 0.0, -1.0, 2.218e-07, 0.0, -1.0, 1.109e-07, 0.0, -1.0, 1.109e-07, 0.0, -1.0, 2.218e-07, 0.0, -1.0, 3.327e-07, 0.0, -1.0, 1.109e-07, 0.0, -1.0, 1.109e-07, 0.0, -1.0, 3.327e-07, 0.0, -1.0, -2.218e-07, 0.0, -1.0, 1.109e-07, 0.0, -1.0, 1.109e-07, 0.0, -1.0, -2.218e-07, 0.0, -1.0, 1.109e-07, 0.0, -1.0, 3.327e-07, 0.0, -1.0, 3.327e-07, 0.0, -1.0, 1.109e-07, 0.0, -1.0, 1.109e-07, 0.0, -1.0, 2.218e-07, 0.0, -1.0, 2.218e-07, 0.0, -1.0, 1.109e-07, 0.0, -1.0, -2.421e-07, 0.0, -1.0, -2.421e-07, 0.0, -1.0, -2.421e-07, 0.0, -1.0, -2.421e-07, 0.0, -1.0, -2.421e-07, 0.0, -1.0, -2.421e-07, 5.707e-08, 0.0, 1.0, 5.707e-08, 0.0, 1.0, 5.707e-08, 0.0, 1.0, 5.707e-08, 0.0, 1.0, -1.476e-07, 0.0, 1.0, -1.476e-07, 0.0, 1.0, 5.707e-08, 0.0, 1.0, 5.707e-08, 0.0, 1.0, 5.707e-08, 0.0, 1.0, 5.707e-08, 0.0, 1.0, 5.707e-08, 0.0, 1.0, 5.707e-08, 0.0, 1.0, 0.7572, -4.462e-08, 0.6532, 0.6557, 0.3786, 0.6532, 5.707e-08, 0.0, 1.0, 5.707e-08, 0.0, 1.0, -0.6557, 0.3786, 0.6532, -0.7572, -2.826e-07, 0.6532, -1.476e-07, 0.0, 1.0, 5.707e-08, 0.0, 1.0, -0.3786, -0.6557, 0.6532, 9.667e-08, -0.7572, 0.6532, 5.707e-08, 0.0, 1.0, 5.707e-08, 0.0, 1.0, 0.6557, -0.3786, 0.6532, 0.7572, -4.462e-08, 0.6532, 5.707e-08, 0.0, 1.0, 5.707e-08, 0.0, 1.0, -0.3786, 0.6557, 0.6532, -0.6557, 0.3786, 0.6532, 5.707e-08, 0.0, 1.0, 5.707e-08, 0.0, 1.0, 0.3786, 0.6557, 0.6532, -9.667e-08, 0.7572, 0.6532, 5.707e-08, 0.0, 1.0, 5.707e-08, 0.0, 1.0, -0.6557, -0.3786, 0.6532, -0.3786, -0.6557, 0.6532, 5.707e-08, 0.0, 1.0, -1.476e-07, 0.0, 1.0, 0.3786, -0.6557, 0.6532, 0.6557, -0.3786, 0.6532, 5.707e-08, 0.0, 1.0, 5.707e-08, 0.0, 1.0, -9.667e-08, 0.7572, 0.6532, -0.3786, 0.6557, 0.6532, 5.707e-08, 0.0, 1.0, 5.707e-08, 0.0, 1.0, 0.6557, 0.3786, 0.6532, 0.3786, 0.6557, 0.6532, 5.707e-08, 0.0, 1.0, 5.707e-08, 0.0, 1.0, -0.7572, -2.826e-07, 0.6532, -0.6557, -0.3786, 0.6532, -1.476e-07, 0.0, 1.0, -1.476e-07, 0.0, 1.0, -0.5, 0.866, 0.0, -0.3786, 0.6557, 0.6532, -1.041e-07, 0.7572, 0.6532, -1.67e-07, 1.0, 0.0, -0.866, 0.5, 0.0, -0.6557, 0.3786, 0.6532, -0.3786, 0.6557, 0.6532, -0.5, 0.866, 0.0, -1.0, -4.125e-07, 0.0, -0.7572, -3.123e-07, 0.6532, -0.6557, 0.3786, 0.6532, -0.866, 0.5, 0.0, -0.866, -0.5, 0.0, -0.6557, -0.3786, 0.6532, -0.7572, -3.123e-07, 0.6532, -1.0, -4.125e-07, 0.0, -0.5, -0.866, 0.0, -0.3786, -0.6557, 0.6532, -0.6557, -0.3786, 0.6532, -0.866, -0.5, 0.0, 1.179e-07, -1.0, 0.0, 7.765e-08, -0.7572, 0.6532, -0.3786, -0.6557, 0.6532, -0.5, -0.866, 0.0, 0.5, -0.866, 0.0, 0.3786, -0.6557, 0.6532, 7.765e-08, -0.7572, 0.6532, 1.179e-07, -1.0, 0.0, 0.866, -0.5, 0.0, 0.6557, -0.3786, 0.6532, 0.3786, -0.6557, 0.6532, 0.5, -0.866, 0.0, 1.0, -7.857e-08, 0.0, 0.7572, -5.949e-08, 0.6532, 0.6557, -0.3786, 0.6532, 0.866, -0.5, 0.0, 0.866, 0.5, 0.0, 0.6557, 0.3786, 0.6532, 0.7572, -5.949e-08, 0.6532, 1.0, -7.857e-08, 0.0, 0.5, 0.866, 0.0, 0.3786, 0.6557, 0.6532, 0.6557, 0.3786, 0.6532, 0.866, 0.5, 0.0, -1.67e-07, 1.0, 0.0, -1.041e-07, 0.7572, 0.6532, 0.3786, 0.6557, 0.6532, 0.5, 0.866, 0.0, -0.3786, 0.6557, 0.6532, -0.3189, 0.5523, 0.7703, -6.263e-08, 0.6377, 0.7703, -1.041e-07, 0.7572, 0.6532, -0.6557, 0.3786, 0.6532, -0.5523, 0.3189, 0.7703, -0.3189, 0.5523, 0.7703, -0.3786, 0.6557, 0.6532, -0.7572, -3.123e-07, 0.6532, -0.6377, -2.818e-07, 0.7703, -0.5523, 0.3189, 0.7703, -0.6557, 0.3786, 0.6532, -0.6557, -0.3786, 0.6532, -0.5523, -0.3189, 0.7703, -0.6377, -2.818e-07, 0.7703, -0.7572, -3.123e-07, 0.6532, -0.3786, -0.6557, 0.6532, -0.3189, -0.5523, 0.7703, -0.5523, -0.3189, 0.7703, -0.6557, -0.3786, 0.6532, 7.765e-08, -0.7572, 0.6532, 5.523e-08, -0.6377, 0.7703, -0.3189, -0.5523, 0.7703, -0.3786, -0.6557, 0.6532, 0.3786, -0.6557, 0.6532, 0.3189, -0.5523, 0.7703, 5.523e-08, -0.6377, 0.7703, 7.765e-08, -0.7572, 0.6532, 0.6557, -0.3786, 0.6532, 0.5523, -0.3189, 0.7703, 0.3189, -0.5523, 0.7703, 0.3786, -0.6557, 0.6532, 0.7572, -5.949e-08, 0.6532, 0.6377, -5.01e-08, 0.7703, 0.5523, -0.3189, 0.7703, 0.6557, -0.3786, 0.6532, 0.6557, 0.3786, 0.6532, 0.5523, 0.3189, 0.7703, 0.6377, -5.01e-08, 0.7703, 0.7572, -5.949e-08, 0.6532, 0.3786, 0.6557, 0.6532, 0.3189, 0.5523, 0.7703, 0.5523, 0.3189, 0.7703, 0.6557, 0.3786, 0.6532, -1.041e-07, 0.7572, 0.6532, -6.263e-08, 0.6377, 0.7703, 0.3189, 0.5523, 0.7703, 0.3786, 0.6557, 0.6532, -0.3189, 0.5523, 0.7703, -0.3189, 0.5523, -0.7703, -8.768e-08, 0.6377, -0.7703, -6.263e-08, 0.6377, 0.7703])] * 3)])
me_cylinder_001 = bpy.data.meshes.new('Cylinder.001')
me_cylinder_001.from_pydata([(0.08408, -0.4226, 0.3544), (-0.08408, -0.4226, 0.3544), (0.1682, -0.4226, 0.5), (0.08408, -0.4226, 0.6456), (0.08408, -0.581, 0.6456), (0.1682, -0.581, 0.5), (-0.08408, -0.4226, 0.6456), (-0.1682, -0.4226, 0.5), (-0.1682, -0.581, 0.5), (-0.08408, -0.581, 0.3544), (-0.04713, -0.581, 0.4184), (-0.09426, -0.581, 0.5), (-0.08408, -0.581, 0.6456), (0.08408, -0.581, 0.3544), (0.04713, -0.581, 0.5816), (0.09426, -0.581, 0.5), (-0.04713, -0.581, 0.5816), (0.04713, -0.581, 0.4184)], [], [(2, 3, 4, 5), (8, 9, 10, 11), (6, 7, 8, 12), (1, 0, 13, 9), (3, 6, 12, 4), (0, 2, 5, 13), (7, 1, 9, 8), (5, 4, 14, 15), (12, 8, 11, 16), (9, 13, 17, 10), (4, 12, 16, 14), (13, 5, 15, 17), (10, 17, 15, 14, 16, 11)])
me_cylinder_001.polygons.foreach_set('use_smooth', [True] * 13)
_k = set([(0, 1), (0, 2), (1, 7), (2, 3), (3, 6), (4, 5), (4, 12), (5, 13), (6, 7), (8, 9), (8, 12), (9, 13), (10, 11), (10, 17), (11, 16), (14, 15), (14, 16), (15, 17)])
me_cylinder_001.attributes.new('sharp_edge', 'BOOLEAN', 'EDGE').data.foreach_set('value', [ (min(e.vertices), max(e.vertices)) in _k for e in me_cylinder_001.edges])
_uv = me_cylinder_001.uv_layers.new(name='UVMap')
_uv.uv.foreach_set('vector', [0.7914, 0.1723, 0.7914, 0.329, 0.2299, 0.329, 0.2299, 0.1723, 0.03265, 0.3536, 0.03265, 0.1206, 0.05967, 0.1362, 0.05967, 0.338, 0.2318, 0.4858, 0.2318, 0.329, 0.7933, 0.329, 0.7933, 0.4858, 0.2318, 0.1723, 0.2318, 0.01557, 0.7933, 0.01557, 0.7933, 0.1723, 0.7914, 0.329, 0.7914, 0.4858, 0.2299, 0.4858, 0.2299, 0.329, 0.7914, 0.01557, 0.7914, 0.1723, 0.2299, 0.1723, 0.2299, 0.01557, 0.2318, 0.329, 0.2318, 0.1723, 0.7933, 0.1723, 0.7933, 0.329, 0.4362, 0.1206, 0.4362, 0.3536, 0.4092, 0.338, 0.4092, 0.1362, 0.2344, 0.4701, 0.03265, 0.3536, 0.05967, 0.338, 0.2344, 0.4389, 0.03265, 0.1206, 0.2344, 0.004121, 0.2344, 0.03532, 0.05967, 0.1362, 0.4362, 0.3536, 0.2344, 0.4701, 0.2344, 0.4389, 0.4092, 0.338, 0.2344, 0.004121, 0.4362, 0.1206, 0.4092, 0.1362, 0.2344, 0.03532, 0.1227, 0.6877, 0.2286, 0.6266, 0.3344, 0.6877, 0.3344, 0.8099, 0.2286, 0.871, 0.1227, 0.8099])
me_cylinder_001.materials.append(mat_material_001)
me_cylinder_001.use_remesh_preserve_volume = False
me_cylinder_001.use_remesh_preserve_attributes = False
me_cylinder_001.use_mirror_vertex_groups = False
me_cylinder_001.update()
me_cylinder_001.normals_split_custom_set([tuple(v) for v in zip(*[iter([1.0, -8.074e-08, 0.0, 0.5, -4.037e-08, 0.866, 0.5, -4.037e-08, 0.866, 1.0, -8.074e-08, 0.0, 0.0, -1.0, 1.109e-07, 0.0, -1.0, -2.218e-07, 0.0, -1.0, -2.218e-07, 0.0, -1.0, 1.109e-07, -0.5, 4.037e-08, 0.866, -1.0, 8.074e-08, 0.0, -1.0, 8.074e-08, 0.0, -0.5, 4.037e-08, 0.866, -0.5, 4.037e-08, -0.866, 0.5, -4.037e-08, -0.866, 0.5, -4.037e-08, -0.866, -0.5, 4.037e-08, -0.866, 0.5, -4.037e-08, 0.866, -0.5, 4.037e-08, 0.866, -0.5, 4.037e-08, 0.866, 0.5, -4.037e-08, 0.866, 0.5, -4.037e-08, -0.866, 1.0, -8.074e-08, 0.0, 1.0, -8.074e-08, 0.0, 0.5, -4.037e-08, -0.866, -1.0, 8.074e-08, 0.0, -0.5, 4.037e-08, -0.866, -0.5, 4.037e-08, -0.866, -1.0, 8.074e-08, 0.0, 0.0, -1.0, 2.218e-07, 0.0, -1.0, 1.109e-07, 0.0, -1.0, 1.109e-07, 0.0, -1.0, 2.218e-07, 0.0, -1.0, 3.327e-07, 0.0, -1.0, 1.109e-07, 0.0, -1.0, 1.109e-07, 0.0, -1.0, 3.327e-07, 0.0, -1.0, -2.218e-07, 0.0, -1.0, 1.109e-07, 0.0, -1.0, 1.109e-07, 0.0, -1.0, -2.218e-07, 0.0, -1.0, 1.109e-07, 0.0, -1.0, 3.327e-07, 0.0, -1.0, 3.327e-07, 0.0, -1.0, 1.109e-07, 0.0, -1.0, 1.109e-07, 0.0, -1.0, 2.218e-07, 0.0, -1.0, 2.218e-07, 0.0, -1.0, 1.109e-07, 0.0, -1.0, -2.421e-07, 0.0, -1.0, -2.421e-07, 0.0, -1.0, -2.421e-07, 0.0, -1.0, -2.421e-07, 0.0, -1.0, -2.421e-07, 0.0, -1.0, -2.421e-07])] * 3)])

# ---- objects
ob_cylinder = bpy.data.objects.new('Cylinder', me_cylinder)
ob_lamp = bpy.data.objects.new('Lamp', light_lamp)
ob_camera = bpy.data.objects.new('Camera', cam_camera)
ob_cylinder_001 = bpy.data.objects.new('Cylinder.001', me_cylinder_001)

# ---- transforms, parenting, visibility, modifiers, constraints
ob_cylinder.location = (0.0, 0.0, 0.0)
ob_cylinder.lineart.crease_threshold = 0.0
ob_lamp.location = (4.076, 1.005, 5.904)
ob_lamp.rotation_euler = (0.6503, 0.05522, 1.866)
ob_lamp.lock_rotations_4d = False
ob_lamp.empty_display_type = 'ARROWS'
ob_lamp.color = (0.0, 0.0, 0.0, 0.0)
ob_lamp.hide_viewport = True
ob_lamp.lineart.crease_threshold = 0.0
ob_camera.location = (7.481, -6.508, 5.344)
ob_camera.rotation_euler = (1.109, 0.0, 0.8149)
ob_camera.lock_rotations_4d = False
ob_camera.empty_display_type = 'ARROWS'
ob_camera.color = (0.0, 0.0, 0.0, 0.0)
ob_camera.hide_viewport = True
ob_camera.display_type = 'WIRE'
ob_camera.lineart.crease_threshold = 0.0
ob_cylinder_001.location = (0.0, 0.0, 0.0)
ob_cylinder_001.lineart.crease_threshold = 0.0

# ---- collection membership
col_collection_1.objects.link(ob_cylinder)
col_collection_1.objects.link(ob_lamp)
col_collection_1.objects.link(ob_camera)
col_collection_2.objects.link(ob_cylinder_001)

# ---- scene / render settings (as saved in the file)
scene.camera = ob_camera
scene.frame_start = 1; scene.frame_end = 250; scene.frame_set(1)
scene.render.engine = 'BLENDER_EEVEE_NEXT'
scene.render.resolution_percentage = 50
scene.render.dither_intensity = 0.0
scene.cycles.use_denoising = False
scene.cycles.samples = 128
scene.cycles.sampling_pattern = 'TABULATED_SOBOL'
scene.cycles.use_adaptive_sampling = False
scene.cycles.use_light_tree = False
scene.cycles.blur_glossy = 0.0
scene.cycles.sample_clamp_indirect = 0.0
scene.view_settings.view_transform = 'Standard'
bpy.context.view_layer.update()
